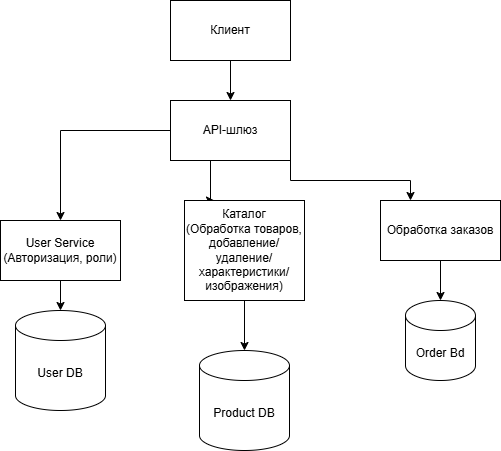

The diagram above was exported from draw.io. Its source (the exported page's mxGraphModel, read from the mxfile embedded in the PNG):
<mxGraphModel dx="1418" dy="1963" grid="1" gridSize="10" guides="1" tooltips="1" connect="1" arrows="1" fold="1" page="1" pageScale="1" pageWidth="827" pageHeight="1169" math="0" shadow="0">
  <root>
    <mxCell id="0" />
    <mxCell id="1" parent="0" />
    <mxCell id="_YxuIDHuLzxRNGLJwIJd-2" parent="1" style="shape=cylinder3;whiteSpace=wrap;html=1;boundedLbl=1;backgroundOutline=1;size=15;" value="User DB" vertex="1">
      <mxGeometry height="100" width="90" x="185" y="230" as="geometry" />
    </mxCell>
    <mxCell id="C_7wscFYiQ7AhdJZqZMK-13" edge="1" parent="1" source="_YxuIDHuLzxRNGLJwIJd-4" style="edgeStyle=orthogonalEdgeStyle;rounded=0;orthogonalLoop=1;jettySize=auto;html=1;entryX=0.5;entryY=0;entryDx=0;entryDy=0;" target="_YxuIDHuLzxRNGLJwIJd-10">
      <mxGeometry relative="1" as="geometry" />
    </mxCell>
    <mxCell id="C_7wscFYiQ7AhdJZqZMK-14" edge="1" parent="1" source="_YxuIDHuLzxRNGLJwIJd-4" style="edgeStyle=orthogonalEdgeStyle;rounded=0;orthogonalLoop=1;jettySize=auto;html=1;exitX=0.25;exitY=1;exitDx=0;exitDy=0;entryX=0.25;entryY=0;entryDx=0;entryDy=0;" target="_YxuIDHuLzxRNGLJwIJd-11">
      <mxGeometry relative="1" as="geometry">
        <Array as="points">
          <mxPoint x="370" y="70" />
          <mxPoint x="380" y="70" />
          <mxPoint x="380" y="120" />
        </Array>
      </mxGeometry>
    </mxCell>
    <mxCell id="C_7wscFYiQ7AhdJZqZMK-18" edge="1" parent="1" source="_YxuIDHuLzxRNGLJwIJd-4" style="edgeStyle=orthogonalEdgeStyle;rounded=0;orthogonalLoop=1;jettySize=auto;html=1;exitX=1;exitY=1;exitDx=0;exitDy=0;entryX=0.25;entryY=0;entryDx=0;entryDy=0;" target="C_7wscFYiQ7AhdJZqZMK-12">
      <mxGeometry relative="1" as="geometry" />
    </mxCell>
    <mxCell id="_YxuIDHuLzxRNGLJwIJd-4" parent="1" style="rounded=0;whiteSpace=wrap;html=1;" value="API-шлюз" vertex="1">
      <mxGeometry height="60" width="120" x="340" y="20" as="geometry" />
    </mxCell>
    <mxCell id="C_7wscFYiQ7AhdJZqZMK-4" edge="1" parent="1" source="_YxuIDHuLzxRNGLJwIJd-10" style="edgeStyle=orthogonalEdgeStyle;rounded=0;orthogonalLoop=1;jettySize=auto;html=1;" target="_YxuIDHuLzxRNGLJwIJd-2" value="">
      <mxGeometry relative="1" as="geometry" />
    </mxCell>
    <mxCell id="_YxuIDHuLzxRNGLJwIJd-10" parent="1" style="rounded=0;whiteSpace=wrap;html=1;" value="User Service&lt;div&gt;(Авторизация, роли)&lt;/div&gt;" vertex="1">
      <mxGeometry height="60" width="120" x="170" y="140" as="geometry" />
    </mxCell>
    <mxCell id="_YxuIDHuLzxRNGLJwIJd-11" parent="1" style="whiteSpace=wrap;html=1;" value="Каталог&lt;div&gt;(Обработка товаров,&lt;/div&gt;&lt;div&gt;добавление/удаление/характеристики/изображения)&lt;/div&gt;" vertex="1">
      <mxGeometry height="100" width="120" x="354" y="120" as="geometry" />
    </mxCell>
    <mxCell id="C_7wscFYiQ7AhdJZqZMK-2" edge="1" parent="1" source="C_7wscFYiQ7AhdJZqZMK-1" style="edgeStyle=orthogonalEdgeStyle;rounded=0;orthogonalLoop=1;jettySize=auto;html=1;" target="_YxuIDHuLzxRNGLJwIJd-4" value="">
      <mxGeometry relative="1" as="geometry" />
    </mxCell>
    <mxCell id="C_7wscFYiQ7AhdJZqZMK-1" parent="1" style="rounded=0;whiteSpace=wrap;html=1;" value="Клиент" vertex="1">
      <mxGeometry height="60" width="120" x="340" y="-80" as="geometry" />
    </mxCell>
    <mxCell id="C_7wscFYiQ7AhdJZqZMK-5" parent="1" style="shape=cylinder3;whiteSpace=wrap;html=1;boundedLbl=1;backgroundOutline=1;size=15;" value="Product DB" vertex="1">
      <mxGeometry height="100" width="90" x="369" y="270" as="geometry" />
    </mxCell>
    <mxCell id="C_7wscFYiQ7AhdJZqZMK-6" edge="1" parent="1" source="_YxuIDHuLzxRNGLJwIJd-11" style="edgeStyle=orthogonalEdgeStyle;rounded=0;orthogonalLoop=1;jettySize=auto;html=1;entryX=0.5;entryY=0;entryDx=0;entryDy=0;entryPerimeter=0;" target="C_7wscFYiQ7AhdJZqZMK-5">
      <mxGeometry relative="1" as="geometry" />
    </mxCell>
    <mxCell id="C_7wscFYiQ7AhdJZqZMK-22" edge="1" parent="1" source="C_7wscFYiQ7AhdJZqZMK-12" style="edgeStyle=orthogonalEdgeStyle;rounded=0;orthogonalLoop=1;jettySize=auto;html=1;exitX=0.5;exitY=1;exitDx=0;exitDy=0;" target="C_7wscFYiQ7AhdJZqZMK-23">
      <mxGeometry relative="1" as="geometry">
        <mxPoint x="610" y="240" as="targetPoint" />
      </mxGeometry>
    </mxCell>
    <mxCell id="C_7wscFYiQ7AhdJZqZMK-12" parent="1" style="rounded=0;whiteSpace=wrap;html=1;" value="Обработка заказов" vertex="1">
      <mxGeometry height="60" width="120" x="550" y="120" as="geometry" />
    </mxCell>
    <mxCell id="C_7wscFYiQ7AhdJZqZMK-23" parent="1" style="shape=cylinder3;whiteSpace=wrap;html=1;boundedLbl=1;backgroundOutline=1;size=15;" value="Order Bd" vertex="1">
      <mxGeometry height="80" width="70" x="575" y="220" as="geometry" />
    </mxCell>
  </root>
</mxGraphModel>